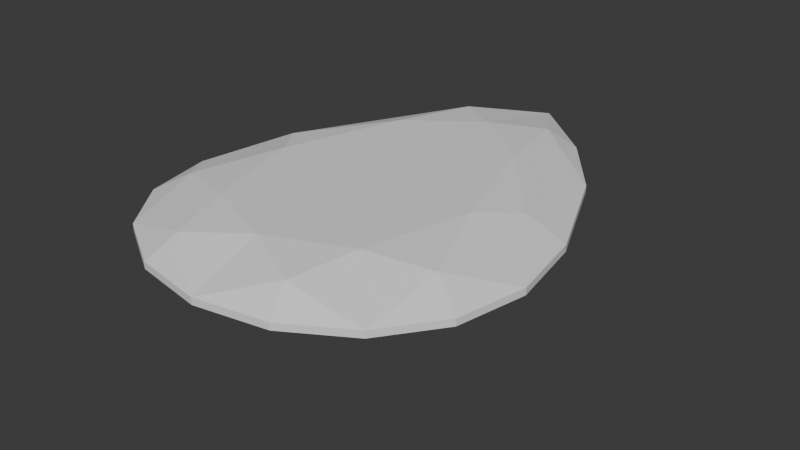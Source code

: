 # Source: Sapphire.blend  (saved by Blender 4.1.24; exported with 4.5.12 LTS)
import bpy
from mathutils import Matrix  # noqa: F401  (used for matrix-valued properties, if any)

bpy.ops.wm.read_factory_settings(use_empty=True)
scene = bpy.context.scene
scene.name = 'Scene'

# ---- collections
col_collection = bpy.data.collections.new('Collection'); scene.collection.children.link(col_collection)

# ---- node groups
ng_thickness_along_normal = bpy.data.node_groups.new('Thickness along normal', 'GeometryNodeTree')
_s = ng_thickness_along_normal.interface.new_socket(name='Geometry', in_out='OUTPUT', socket_type='NodeSocketGeometry')
_s = ng_thickness_along_normal.interface.new_socket(name='Normal thickness', in_out='OUTPUT', socket_type='NodeSocketFloat')
_s.subtype = 'DISTANCE'
_s.description = 'The thickness along the normal'
_s = ng_thickness_along_normal.interface.new_socket(name='Geometry', in_out='INPUT', socket_type='NodeSocketGeometry')
ng_thickness_along_normal.is_modifier = True
_N = ng_thickness_along_normal.nodes; _L = ng_thickness_along_normal.links
n0 = _N.new('NodeGroupInput'); n0.name = 'Group Input'; n0.location = (-737, -44)
n1 = _N.new('NodeGroupOutput'); n1.name = 'Group Output'; n1.location = (389, -49)
n2 = _N.new('GeometryNodeRaycast'); n2.name = 'Raycast'; n2.location = (-189, -112)
n3 = _N.new('GeometryNodeInputPosition'); n3.name = 'Position'; n3.location = (-646, -241)
n4 = _N.new('GeometryNodeInputNormal'); n4.name = 'Normal'; n4.location = (-1024, -526)
n4.legacy_corner_normals = True
n5 = _N.new('ShaderNodeVectorMath'); n5.name = 'Vector Math'; n5.location = (-833, -478)
n5.operation = 'SCALE'
n5.inputs[3].default_value = -1.0
n6 = _N.new('GeometryNodeSwitch'); n6.name = 'Switch'; n6.location = (67, -221)
n6.input_type = 'FLOAT'
n6.inputs[1].default_value = 0.0
n7 = _N.new('ShaderNodeVectorMath'); n7.name = 'Vector Math.001'; n7.location = (-410, -207)
n8 = _N.new('ShaderNodeVectorMath'); n8.name = 'Vector Math.002'; n8.location = (-644, -311)
n8.operation = 'SCALE'
n8.inputs[3].default_value = 0.01
_L.new(n0.outputs[0], n2.inputs[0])
_L.new(n4.outputs[0], n5.inputs[0])
_L.new(n2.outputs[0], n6.inputs[0])
_L.new(n2.outputs[3], n6.inputs[2])
_L.new(n7.outputs[0], n2.inputs[2])
_L.new(n5.outputs[0], n2.inputs[3])
_L.new(n3.outputs[0], n7.inputs[0])
_L.new(n8.outputs[0], n7.inputs[1])
_L.new(n5.outputs[0], n8.inputs[0])
_L.new(n6.outputs[0], n1.inputs[1])
_L.new(n0.outputs[0], n1.inputs[0])
n1.is_active_output = True

# ---- world
world_world = bpy.data.worlds.new('World'); scene.world = world_world
world_world.use_nodes = True; world_world.node_tree.nodes.clear()
_N = world_world.node_tree.nodes; _L = world_world.node_tree.links
n0 = _N.new('ShaderNodeOutputWorld'); n0.name = 'World Output'; n0.location = (300, 300)
n1 = _N.new('ShaderNodeBackground'); n1.name = 'Background'; n1.location = (10, 300)
n1.inputs[0].default_value = (0.05088, 0.05088, 0.05088, 1.0)
_L.new(n1.outputs[0], n0.inputs[0])
n0.is_active_output = True
world_world.color = (0.05088, 0.05088, 0.05088)
world_world.use_sun_shadow = False
world_world.sun_shadow_jitter_overblur = 0.0

# ---- meshes
me_circle = bpy.data.meshes.new('Circle')
me_circle.from_pydata([(4.662e-08, -0.4984, 0.01681), (0.1441, -0.4726, 0.01681), (0.2662, -0.3993, 0.01681), (0.3478, -0.2884, 0.01681), (0.3765, -0.1471, 0.01681), (0.3478, 0.01368, 0.01681), (0.2524, 0.2333, 0.01681), (0.1441, 0.3741, 0.01681), (-5.025e-08, 0.4972, 0.01681), (-0.1441, 0.3741, 0.01681), (-0.2524, 0.2333, 0.01681), (-0.3478, 0.01368, 0.01681), (-0.3765, -0.1471, 0.01681), (-0.3478, -0.2884, 0.01681), (-0.2662, -0.3993, 0.01681), (-0.1441, -0.4726, 0.01681), (0.1227, -0.4157, 0.05565), (-0.1227, -0.4157, 0.05565), (3.264e-08, -0.3547, 0.06815), (0.2835, -0.2495, 0.05565), (-0.2835, -0.2495, 0.05565), (0.2742, 0.001194, 0.05565), (-0.2742, 0.001194, 0.05565), (-0.2145, -0.07699, 0.06815), (0.2145, -0.07699, 0.06815), (0.1581, -0.2896, 0.06815), (-0.1581, -0.2896, 0.06815), (0.09699, 0.3381, 0.05565), (-0.09699, 0.3381, 0.05565), (-0.1387, 0.1613, 0.06815), (0.1387, 0.1613, 0.06815), (-2.775e-08, 0.2659, 0.06815), (4.662e-08, -0.4984, 0.002937), (0.1441, -0.4726, 0.002937), (0.2662, -0.3993, 0.002937), (0.3478, -0.2884, 0.002937), (0.3765, -0.1471, 0.002937), (0.3478, 0.01368, 0.002937), (0.2524, 0.2333, 0.002937), (0.1441, 0.3741, 0.002937), (-5.025e-08, 0.4972, 0.002937), (-0.1441, 0.3741, 0.002937), (-0.2524, 0.2333, 0.002937), (-0.3478, 0.01368, 0.002937), (-0.3765, -0.1471, 0.002937), (-0.3478, -0.2884, 0.002937), (-0.2662, -0.3993, 0.002937), (-0.1441, -0.4726, 0.002937), (0.06202, -0.2524, -0.1142), (0.1497, -0.173, -0.1142), (0.1497, -0.043, -0.1142), (0.06202, 0.1122, -0.1142), (-0.06202, 0.1122, -0.1142), (-0.1497, -0.043, -0.1142), (-0.1497, -0.173, -0.1142), (-0.06202, -0.2524, -0.1142), (6.308e-09, -0.08585, -0.1794)], [], [(15, 0, 17), (0, 1, 16), (14, 15, 17), (1, 2, 16), (17, 0, 18), (16, 18, 0), (13, 14, 20), (2, 3, 19), (3, 4, 19), (12, 13, 20), (11, 12, 22), (4, 5, 21), (5, 6, 21), (10, 11, 22), (20, 23, 22, 12), (19, 4, 21, 24), (17, 26, 20, 14), (16, 2, 19, 25), (18, 26, 17), (18, 16, 25), (23, 20, 26), (24, 25, 19), (8, 9, 28), (7, 8, 27), (9, 10, 28), (6, 7, 27), (21, 6, 27, 30), (22, 29, 28, 10), (23, 29, 22), (24, 21, 30), (28, 31, 8), (27, 8, 31), (30, 27, 31), (29, 31, 28), (18, 31, 29, 23, 26), (18, 25, 24, 30, 31), (11, 43, 44, 12), (4, 36, 37, 5), (12, 44, 45, 13), (5, 37, 38, 6), (13, 45, 46, 14), (6, 38, 39, 7), (14, 46, 47, 15), (7, 39, 40, 8), (0, 32, 33, 1), (15, 47, 32, 0), (8, 40, 41, 9), (1, 33, 34, 2), (9, 41, 42, 10), (2, 34, 35, 3), (10, 42, 43, 11), (3, 35, 36, 4), (34, 48, 56, 49), (56, 52, 40), (51, 38, 50, 56), (45, 54, 46), (43, 53, 44), (41, 52, 42), (53, 42, 52, 56), (35, 49, 36), (55, 46, 54, 56), (53, 56, 54, 44), (33, 48, 34), (39, 51, 40), (37, 50, 38), (35, 34, 49), (40, 52, 41), (38, 51, 39), (48, 32, 55, 56), (56, 40, 51), (50, 36, 49, 56), (46, 55, 47), (44, 54, 45), (43, 42, 53), (36, 50, 37), (32, 48, 33), (47, 55, 32)])
_uv = me_circle.uv_layers.new(name='UVMap')
_uv.uv.foreach_set('vector', [0.0, 0.0, 0.0, 0.0, 0.0, 0.0, 0.0, 0.0, 0.0, 0.0, 0.0, 0.0, 0.0, 0.0, 0.0, 0.0, 0.0, 0.0, 0.0, 0.0, 0.0, 0.0, 0.0, 0.0, 0.0, 0.0, 0.0, 0.0, 0.0, 0.0, 0.0, 0.0, 0.0, 0.0, 0.0, 0.0, 0.0, 0.0, 0.0, 0.0, 0.0, 0.0, 0.0, 0.0, 0.0, 0.0, 0.0, 0.0, 0.0, 0.0, 0.0, 0.0, 0.0, 0.0, 0.0, 0.0, 0.0, 0.0, 0.0, 0.0, 0.0, 0.0, 0.0, 0.0, 0.0, 0.0, 0.0, 0.0, 0.0, 0.0, 0.0, 0.0, 0.0, 0.0, 0.0, 0.0, 0.0, 0.0, 0.0, 0.0, 0.0, 0.0, 0.0, 0.0, 0.0, 0.0, 0.0, 0.0, 0.0, 0.0, 0.0, 0.0, 0.0, 0.0, 0.0, 0.0, 0.0, 0.0, 0.0, 0.0, 0.0, 0.0, 0.0, 0.0, 0.0, 0.0, 0.0, 0.0, 0.0, 0.0, 0.0, 0.0, 0.0, 0.0, 0.0, 0.0, 0.0, 0.0, 0.0, 0.0, 0.0, 0.0, 0.0, 0.0, 0.0, 0.0, 0.0, 0.0, 0.0, 0.0, 0.0, 0.0, 0.0, 0.0, 0.0, 0.0, 0.0, 0.0, 0.0, 0.0, 0.0, 0.0, 0.0, 0.0, 0.0, 0.0, 0.0, 0.0, 0.0, 0.0, 0.0, 0.0, 0.0, 0.0, 0.0, 0.0, 0.0, 0.0, 0.0, 0.0, 0.0, 0.0, 0.0, 0.0, 0.0, 0.0, 0.0, 0.0, 0.0, 0.0, 0.0, 0.0, 0.0, 0.0, 0.0, 0.0, 0.0, 0.0, 0.0, 0.0, 0.0, 0.0, 0.0, 0.0, 0.0, 0.0, 0.0, 0.0, 0.0, 0.0, 0.0, 0.0, 0.0, 0.0, 0.0, 0.0, 0.0, 0.0, 0.0, 0.0, 0.0, 0.0, 0.0, 0.0, 0.0, 0.0, 0.0, 0.0, 0.0, 0.0, 0.0, 0.0, 0.0, 0.0, 0.0, 0.0, 0.0, 0.0, 0.0, 0.0, 0.0, 0.0, 0.0, 0.0, 0.0, 0.0, 0.0, 0.0, 0.0, 0.0, 0.0, 0.0, 0.0, 0.0, 0.0, 0.0, 0.0, 0.0, 0.0, 0.0, 0.0, 0.0, 0.0, 0.0, 0.0, 0.0, 0.0, 0.0, 0.0, 0.0, 0.0, 0.0, 0.0, 0.0, 0.0, 0.0, 0.0, 0.0, 0.0, 0.0, 0.0, 0.0, 0.0, 0.0, 0.0, 0.0, 0.0, 0.0, 0.0, 0.0, 0.0, 0.0, 0.0, 0.0, 0.0, 0.0, 0.0, 0.0, 0.0, 0.0, 0.0, 0.0, 0.0, 0.0, 0.0, 0.0, 0.0, 0.0, 0.0, 0.0, 0.0, 0.0, 0.0, 0.0, 0.0, 0.0, 0.0, 0.0, 0.0, 0.0, 0.0, 0.0, 0.0, 0.0, 0.0, 0.0, 0.0, 0.0, 0.0, 0.0, 0.0, 0.0, 0.0, 0.0, 0.0, 0.0, 0.0, 0.0, 0.0, 0.0, 0.0, 0.0, 0.0, 0.0, 0.0, 0.0, 0.0, 0.0, 0.0, 0.0, 0.0, 0.0, 0.0, 0.0, 0.0, 0.0, 0.0, 0.0, 0.0, 0.0, 0.0, 0.0, 0.0, 0.0, 0.0, 0.0, 0.0, 0.0, 0.0, 0.0, 0.0, 0.0, 0.0, 0.0, 0.0, 0.0, 0.0, 0.0, 0.0, 0.0, 0.0, 0.0, 0.0, 0.0, 0.0, 0.0, 0.0, 0.0, 0.0, 0.0, 0.0, 0.0, 0.0, 0.0, 0.0, 0.0, 0.0, 0.0, 0.0, 0.0, 0.0, 0.0, 0.0, 0.0, 0.0, 0.0, 0.0, 0.0, 0.0, 0.0, 0.0, 0.0, 0.0, 0.0, 0.0, 0.0, 0.0, 0.0, 0.0, 0.0, 0.0, 0.0, 0.0, 0.0, 0.0, 0.0, 0.0, 0.0, 0.0, 0.0, 0.0, 0.0, 0.0, 0.0, 0.0, 0.0, 0.0, 0.0, 0.0, 0.0, 0.0, 0.0, 0.0, 0.0, 0.0, 0.0, 0.0, 0.0, 0.0, 0.0, 0.0, 0.0, 0.0, 0.0, 0.0, 0.0, 0.0, 0.0, 0.0, 0.0, 0.0, 0.0, 0.0, 0.0, 0.0, 0.0, 0.0, 0.0, 0.0, 0.0, 0.0, 0.0, 0.0, 0.0, 0.0, 0.0, 0.0, 0.0, 0.0, 0.0, 0.0, 0.0, 0.0, 0.0, 0.0, 0.0, 0.0, 0.0, 0.0, 0.0, 0.0, 0.0, 0.0, 0.0, 0.0, 0.0, 0.0, 0.0, 0.0, 0.0, 0.0, 0.0, 0.0, 0.0, 0.0, 0.0, 0.0, 0.0, 0.0, 0.0, 0.0, 0.0, 0.0, 0.0, 0.0, 0.0, 0.0, 0.0, 0.0, 0.0, 0.0, 0.0, 0.0, 0.0, 0.0, 0.0, 0.0, 0.0, 0.0, 0.0, 0.0, 0.0, 0.0, 0.0, 0.0, 0.0, 0.0, 0.0, 0.0, 0.0, 0.0, 0.0, 0.0, 0.0, 0.0, 0.0, 0.0, 0.0])
me_circle.update()
me_circle.normals_split_custom_set([tuple(v) for v in zip(*[iter([-0.09589, -0.5365, 0.8384, -0.09589, -0.5365, 0.8384, -0.09589, -0.5365, 0.8384, 0.09589, -0.5365, 0.8384, 0.09589, -0.5365, 0.8384, 0.09589, -0.5365, 0.8384, -0.2805, -0.4672, 0.8385, -0.2805, -0.4672, 0.8385, -0.2805, -0.4672, 0.8385, 0.2805, -0.4672, 0.8385, 0.2805, -0.4672, 0.8385, 0.2805, -0.4672, 0.8385, 0.07132, -0.3357, 0.9393, 0.07132, -0.3357, 0.9393, 0.07132, -0.3357, 0.9393, -0.07132, -0.3357, 0.9393, -0.07132, -0.3357, 0.9393, -0.07132, -0.3357, 0.9393, -0.3712, -0.2731, 0.8875, -0.3712, -0.2731, 0.8875, -0.3712, -0.2731, 0.8875, 0.3712, -0.2731, 0.8875, 0.3712, -0.2731, 0.8875, 0.3712, -0.2731, 0.8875, 0.4718, -0.09573, 0.8765, 0.4718, -0.09573, 0.8765, 0.4718, -0.09573, 0.8765, -0.4718, -0.09573, 0.8765, -0.4718, -0.09573, 0.8765, -0.4718, -0.09573, 0.8765, -0.4544, 0.08099, 0.8871, -0.4544, 0.08099, 0.8871, -0.4544, 0.08099, 0.8871, 0.4544, 0.08099, 0.8871, 0.4544, 0.08099, 0.8871, 0.4544, 0.08099, 0.8871, 0.4333, 0.1882, 0.8814, 0.4333, 0.1882, 0.8814, 0.4333, 0.1882, 0.8814, -0.4333, 0.1882, 0.8814, -0.4333, 0.1882, 0.8814, -0.4333, 0.1882, 0.8814, -0.3066, 0.01138, 0.9518, -0.3066, 0.01138, 0.9518, -0.3066, 0.01138, 0.9518, -0.3066, 0.01138, 0.9518, 0.3066, 0.01138, 0.9518, 0.3066, 0.01138, 0.9518, 0.3066, 0.01138, 0.9518, 0.3066, 0.01138, 0.9518, -0.2273, -0.22, 0.9487, -0.2273, -0.22, 0.9487, -0.2273, -0.22, 0.9487, -0.2273, -0.22, 0.9487, 0.2273, -0.22, 0.9487, 0.2273, -0.22, 0.9487, 0.2273, -0.22, 0.9487, 0.2273, -0.22, 0.9487, -0.0458, -0.1112, 0.9927, -0.0458, -0.1112, 0.9927, -0.0458, -0.1112, 0.9927, 0.0458, -0.1112, 0.9927, 0.0458, -0.1112, 0.9927, 0.0458, -0.1112, 0.9927, -0.1082, -0.0287, 0.9937, -0.1082, -0.0287, 0.9937, -0.1082, -0.0287, 0.9937, 0.1082, -0.0287, 0.9937, 0.1082, -0.0287, 0.9937, 0.1082, -0.0287, 0.9937, -0.3614, 0.4231, 0.8309, -0.3614, 0.4231, 0.8309, -0.3614, 0.4231, 0.8309, 0.3614, 0.4231, 0.8309, 0.3614, 0.4231, 0.8309, 0.3614, 0.4231, 0.8309, -0.4342, 0.3341, 0.8366, -0.4342, 0.3341, 0.8366, -0.4342, 0.3341, 0.8366, 0.4342, 0.3341, 0.8366, 0.4342, 0.3341, 0.8366, 0.4342, 0.3341, 0.8366, 0.3163, 0.1664, 0.934, 0.3163, 0.1664, 0.934, 0.3163, 0.1664, 0.934, 0.3163, 0.1664, 0.934, -0.3163, 0.1664, 0.934, -0.3163, 0.1664, 0.934, -0.3163, 0.1664, 0.934, -0.3163, 0.1664, 0.934, -0.146, 0.04644, 0.9882, -0.146, 0.04644, 0.9882, -0.146, 0.04644, 0.9882, 0.146, 0.04644, 0.9882, 0.146, 0.04644, 0.9882, 0.146, 0.04644, 0.9882, 0.03536, 0.2166, 0.9756, 0.03536, 0.2166, 0.9756, 0.03536, 0.2166, 0.9756, -0.03536, 0.2166, 0.9756, -0.03536, 0.2166, 0.9756, -0.03536, 0.2166, 0.9756, 0.06453, 0.08552, 0.9942, 0.06453, 0.08552, 0.9942, 0.06453, 0.08552, 0.9942, -0.06453, 0.08552, 0.9942, -0.06453, 0.08552, 0.9942, -0.06453, 0.08552, 0.9942, 9.899e-09, 0.0, 1.0, 9.899e-09, 0.0, 1.0, 9.899e-09, 0.0, 1.0, 9.899e-09, 0.0, 1.0, 9.899e-09, 0.0, 1.0, -1.98e-08, 0.0, 1.0, -1.98e-08, 0.0, 1.0, -1.98e-08, 0.0, 1.0, -1.98e-08, 0.0, 1.0, -1.98e-08, 0.0, 1.0, -0.9845, 0.1754, 0.0, -0.9845, 0.1754, 0.0, -0.9845, 0.1754, 0.0, -0.9845, 0.1754, 0.0, 0.9845, 0.1754, 0.0, 0.9845, 0.1754, 0.0, 0.9845, 0.1754, 0.0, 0.9845, 0.1754, 0.0, -0.98, -0.1989, 0.0, -0.98, -0.1989, 0.0, -0.98, -0.1989, 0.0, -0.98, -0.1989, 0.0, 0.9172, 0.3984, 0.0, 0.9172, 0.3984, 0.0, 0.9172, 0.3984, 0.0, 0.9172, 0.3984, 0.0, -0.8055, -0.5926, 0.0, -0.8055, -0.5926, 0.0, -0.8055, -0.5926, 0.0, -0.8055, -0.5926, 0.0, 0.7926, 0.6097, 0.0, 0.7926, 0.6097, 0.0, 0.7926, 0.6097, 0.0, 0.7926, 0.6097, 0.0, -0.5147, -0.8574, 0.0, -0.5147, -0.8574, 0.0, -0.5147, -0.8574, 0.0, -0.5147, -0.8574, 0.0, 0.6495, 0.7603, 0.0, 0.6495, 0.7603, 0.0, 0.6495, 0.7603, 0.0, 0.6495, 0.7603, 0.0, 0.1759, -0.9844, 0.0, 0.1759, -0.9844, 0.0, 0.1759, -0.9844, 0.0, 0.1759, -0.9844, 0.0, -0.1759, -0.9844, 0.0, -0.1759, -0.9844, 0.0, -0.1759, -0.9844, 0.0, -0.1759, -0.9844, 0.0, -0.6495, 0.7603, 0.0, -0.6495, 0.7603, 0.0, -0.6495, 0.7603, 0.0, -0.6495, 0.7603, 0.0, 0.5147, -0.8574, 0.0, 0.5147, -0.8574, 0.0, 0.5147, -0.8574, 0.0, 0.5147, -0.8574, 0.0, -0.7926, 0.6097, 0.0, -0.7926, 0.6097, 0.0, -0.7926, 0.6097, 0.0, -0.7926, 0.6097, 0.0, 0.8055, -0.5926, 0.0, 0.8055, -0.5926, 0.0, 0.8055, -0.5926, 0.0, 0.8055, -0.5926, 0.0, -0.9172, 0.3984, 0.0, -0.9172, 0.3984, 0.0, -0.9172, 0.3984, 0.0, -0.9172, 0.3984, 0.0, 0.98, -0.1989, 0.0, 0.98, -0.1989, 0.0, 0.98, -0.1989, 0.0, 0.98, -0.1989, 0.0, 0.272, -0.3008, -0.9141, 0.272, -0.3008, -0.9141, 0.272, -0.3008, -0.9141, 0.272, -0.3008, -0.9141, -0.05026, 0.2981, -0.9532, -0.05026, 0.2981, -0.9532, -0.05026, 0.2981, -0.9532, 0.3792, 0.2144, -0.9001, 0.3792, 0.2144, -0.9001, 0.3792, 0.2144, -0.9001, 0.3792, 0.2144, -0.9001, -0.3683, -0.2709, -0.8894, -0.3683, -0.2709, -0.8894, -0.3683, -0.2709, -0.8894, -0.4885, 0.08706, -0.8682, -0.4885, 0.08706, -0.8682, -0.4885, 0.08706, -0.8682, -0.3663, 0.2818, -0.8868, -0.3663, 0.2818, -0.8868, -0.3663, 0.2818, -0.8868, -0.3792, 0.2144, -0.9001, -0.3792, 0.2144, -0.9001, -0.3792, 0.2144, -0.9001, -0.3792, 0.2144, -0.9001, 0.4655, -0.09445, -0.88, 0.4655, -0.09445, -0.88, 0.4655, -0.09445, -0.88, -0.272, -0.3008, -0.9141, -0.272, -0.3008, -0.9141, -0.272, -0.3008, -0.9141, -0.272, -0.3008, -0.9141, -0.4359, -6.849e-08, -0.9, -0.4359, -6.849e-08, -0.9, -0.4359, -6.849e-08, -0.9, -0.4359, -6.849e-08, -0.9, 0.2327, -0.3877, -0.8919, 0.2327, -0.3877, -0.8919, 0.2327, -0.3877, -0.8919, 0.2734, 0.32, -0.9071, 0.2734, 0.32, -0.9071, 0.2734, 0.32, -0.9071, 0.4563, 0.1982, -0.8675, 0.4563, 0.1982, -0.8675, 0.4563, 0.1982, -0.8675, 0.3683, -0.2709, -0.8894, 0.3683, -0.2709, -0.8894, 0.3683, -0.2709, -0.8894, -0.2734, 0.32, -0.9071, -0.2734, 0.32, -0.9071, -0.2734, 0.32, -0.9071, 0.3663, 0.2818, -0.8868, 0.3663, 0.2818, -0.8868, 0.3663, 0.2818, -0.8868, 0.0, -0.4043, -0.9146, 0.0, -0.4043, -0.9146, 0.0, -0.4043, -0.9146, 0.0, -0.4043, -0.9146, 0.05026, 0.2981, -0.9532, 0.05026, 0.2981, -0.9532, 0.05026, 0.2981, -0.9532, 0.4359, -1.712e-08, -0.9, 0.4359, -1.712e-08, -0.9, 0.4359, -1.712e-08, -0.9, 0.4359, -1.712e-08, -0.9, -0.2327, -0.3877, -0.8919, -0.2327, -0.3877, -0.8919, -0.2327, -0.3877, -0.8919, -0.4655, -0.09445, -0.88, -0.4655, -0.09445, -0.88, -0.4655, -0.09445, -0.88, -0.4563, 0.1982, -0.8675, -0.4563, 0.1982, -0.8675, -0.4563, 0.1982, -0.8675, 0.4885, 0.08706, -0.8682, 0.4885, 0.08706, -0.8682, 0.4885, 0.08706, -0.8682, 0.0795, -0.4448, -0.8921, 0.0795, -0.4448, -0.8921, 0.0795, -0.4448, -0.8921, -0.0795, -0.4448, -0.8921, -0.0795, -0.4448, -0.8921, -0.0795, -0.4448, -0.8921])] * 3)])

# ---- objects
ob_circle = bpy.data.objects.new('Circle', me_circle)

# ---- transforms, parenting, visibility, modifiers, constraints
ob_circle.location = (0.0, 0.0, 0.0)
_m = ob_circle.modifiers.new('GeometryNodes', 'NODES')
_m.node_group = ng_thickness_along_normal
_m.open_output_attributes_panel = True

# ---- collection membership
col_collection.objects.link(ob_circle)

# ---- scene / render settings (as saved in the file)
scene.frame_start = 1; scene.frame_end = 250; scene.frame_set(1)
scene.render.engine = 'BLENDER_EEVEE_NEXT'
scene.cycles.sampling_pattern = 'TABULATED_SOBOL'
scene.eevee.ray_tracing_options.trace_max_roughness = 0.0
bpy.context.view_layer.update()

# ---- added for rendering (the .blend has no active camera and no usable light): camera, sun
cam_auto = bpy.data.cameras.new('AutoCamera')
cam_auto.lens = 50.0
cam_auto.sensor_width = 36.0
cam_auto.clip_end = 1000.0
ob_auto_camera = bpy.data.objects.new('AutoCamera', cam_auto)
scene.collection.objects.link(ob_auto_camera)
ob_auto_camera.location = (1.17741, -1.41347, 0.886302)
ob_auto_camera.rotation_euler = (1.09748, -7.21219e-08, 0.694738)
scene.camera = ob_auto_camera
light_auto_sun = bpy.data.lights.new('AutoSun', 'SUN')
light_auto_sun.energy = 3.0
light_auto_sun.angle = 0.0523599
ob_auto_sun = bpy.data.objects.new('AutoSun', light_auto_sun)
scene.collection.objects.link(ob_auto_sun)
ob_auto_sun.rotation_euler = (0.872665, 0.174533, 0.523599)
bpy.context.view_layer.update()
